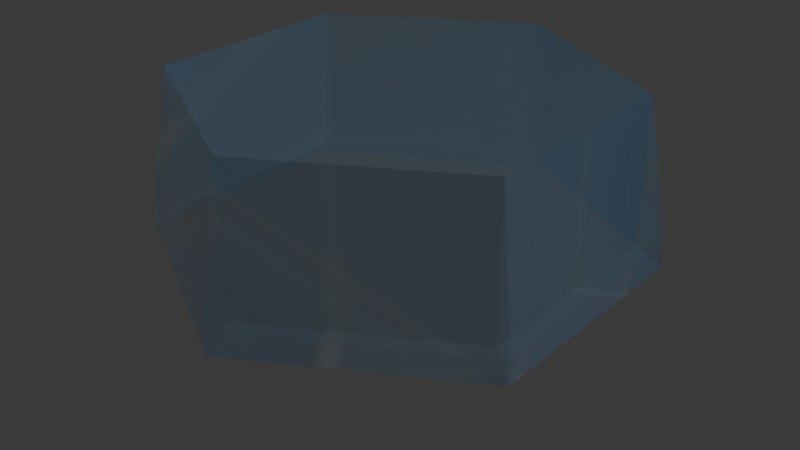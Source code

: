 # Source: ice.blend  (saved by Blender 5.0.119; exported with 4.5.12 LTS)
import bpy
from mathutils import Matrix  # noqa: F401  (used for matrix-valued properties, if any)

bpy.ops.wm.read_factory_settings(use_empty=True)
scene = bpy.context.scene
scene.name = 'Scene'

# ---- collections
col_collection = bpy.data.collections.new('Collection'); scene.collection.children.link(col_collection)

# ---- images (referenced by path relative to the original .blend; pixels are not part of the script)
import os
ASSET_DIR = os.environ.get("B2B_ASSET_DIR", "")  # directory of the original .blend (textures are referenced by path, not embedded)
HERE = os.path.dirname(os.path.abspath(__file__))  # packed textures are extracted next to this script under _unpacked/

def load_image(name, relpath, width, height, colorspace="sRGB"):
    """Load a texture the original file referenced (path relative to the .blend, or extracted next to this script)."""
    p = next((c for c in (os.path.join(HERE, relpath), os.path.join(ASSET_DIR, relpath)) if relpath and os.path.exists(c)), "")
    if p:
        img = bpy.data.images.load(p, check_existing=True)
        img.name = name
    else:  # same state as the original file: an image datablock whose file is absent (Cycles renders it pink)
        img = bpy.data.images.new(name, width, height)
        img.source = "FILE"
        img.filepath = "//" + (relpath or name)
    img.colorspace_settings.name = colorspace
    return img
img_realistic_ice_texture_illustration_23_2149280063_jpg = load_image('realistic-ice-texture-illustration_23-2149280063.jpg', '_unpacked/realistic-ice-texture-illustration_23-2149280063.e71e5576.jpg', 740, 493, 'sRGB')

# ---- materials (node trees are filled in below, after node groups)
mat_ice = bpy.data.materials.new('Ice')
mat_ice.preview_render_type = 'SHADERBALL'

# ---- material node trees
mat_ice.use_nodes = True; mat_ice.node_tree.nodes.clear()
_N = mat_ice.node_tree.nodes; _L = mat_ice.node_tree.links
n0 = _N.new('ShaderNodeBsdfPrincipled'); n0.name = 'Principled BSDF'; n0.location = (-200, 100)
n0.distribution = 'GGX'
n0.inputs[1].default_value = 0.7
n0.inputs[2].default_value = 0.1
n0.inputs[3].default_value = 1.4
n0.inputs[4].default_value = 0.2
n1 = _N.new('ShaderNodeOutputMaterial'); n1.name = 'Material Output'; n1.location = (200, 100)
n2 = _N.new('ShaderNodeTexImage'); n2.name = 'Image Texture'; n2.location = (-490, 80)
n2.image = img_realistic_ice_texture_illustration_23_2149280063_jpg
n2.projection = 'SPHERE'
n2.interpolation = 'Cubic'
_L.new(n0.outputs[0], n1.inputs[0])
_L.new(n2.outputs[0], n0.inputs[0])
n1.is_active_output = True

# ---- world
world_world = bpy.data.worlds.new('World'); scene.world = world_world
world_world.use_nodes = True; world_world.node_tree.nodes.clear()
_N = world_world.node_tree.nodes; _L = world_world.node_tree.links
n0 = _N.new('ShaderNodeOutputWorld'); n0.name = 'World Output'; n0.location = (200, 100)
n1 = _N.new('ShaderNodeBackground'); n1.name = 'Background'; n1.location = (-200, 100)
n1.inputs[0].default_value = (0.05088, 0.05088, 0.05088, 1.0)
_L.new(n1.outputs[0], n0.inputs[0])
n0.is_active_output = True
world_world.color = (0.05088, 0.05088, 0.05088)
world_world.sun_shadow_jitter_overblur = 0.0

# ---- lights
light_light = bpy.data.lights.new('Light', 'POINT')
light_light.energy = 1000.0
light_light.shadow_soft_size = 0.1

# ---- meshes
me_cylinder = bpy.data.meshes.new('Cylinder')
me_cylinder.from_pydata([(-3.725e-09, 0.9004, 0.1), (0.0, 1.0, 0.01372), (0.7797, 0.4502, 0.1), (0.866, 0.5, 0.01372), (0.7797, -0.4502, 0.1), (0.866, -0.5, 0.01372), (3.725e-09, -0.9004, 0.1), (0.0, -1.0, 0.01372), (-0.7797, -0.4502, 0.1), (-0.866, -0.5, 0.01372), (-0.7797, 0.4502, 0.1), (-0.866, 0.5, 0.01372), (0.866, -0.5, 0.1137), (0.0, -1.0, 0.1137), (0.866, 0.5, 0.1137), (0.866, -0.5, 0.1137), (0.0, 1.0, 0.1137), (0.866, 0.5, 0.1137), (0.0, 1.0, 0.1137), (-0.866, 0.5, 0.1137), (-0.866, -0.5, 0.1137), (-0.866, 0.5, 0.1137), (0.0, -1.0, 0.1137), (-0.866, -0.5, 0.1137), (3.725e-09, -0.9004, 0.2), (-0.7797, -0.4502, 0.2), (0.7797, -0.4502, 0.2), (3.725e-09, -0.9004, 0.2), (0.7797, 0.4502, 0.2), (0.7797, -0.4502, 0.2), (-3.725e-09, 0.9004, 0.2), (0.7797, 0.4502, 0.2), (-3.725e-09, 0.9004, 0.2), (-0.7797, 0.4502, 0.2), (-0.7797, -0.4502, 0.2), (-0.7797, 0.4502, 0.2)], [], [(3, 1, 0, 2), (5, 3, 2, 4), (7, 5, 4, 6), (9, 7, 6, 8), (11, 9, 8, 10), (1, 11, 10, 0), (5, 7, 13, 12), (3, 5, 15, 14), (1, 3, 17, 16), (11, 1, 18, 19), (9, 11, 21, 20), (7, 9, 23, 22), (8, 6, 24, 25), (6, 4, 26, 27), (4, 2, 28, 29), (2, 0, 30, 31), (0, 10, 33, 32), (10, 8, 34, 35), (21, 18, 32, 35), (35, 34, 23, 21), (23, 34, 27, 22), (15, 22, 27, 29), (17, 15, 29, 31), (18, 17, 31, 32), (27, 34, 35, 32, 31, 29)])
_uv = me_cylinder.uv_layers.new(name='UVMap')
_uv.uv.foreach_set('vector', [0.4578, 0.37, 0.25, 0.49, 0.25, 0.4661, 0.4371, 0.358, 0.4578, 0.13, 0.4578, 0.37, 0.4371, 0.358, 0.4371, 0.142, 0.25, 0.01, 0.4578, 0.13, 0.4371, 0.142, 0.25, 0.03391, 0.04215, 0.13, 0.25, 0.01, 0.25, 0.03391, 0.06286, 0.142, 0.04215, 0.37, 0.04215, 0.13, 0.06286, 0.142, 0.06286, 0.358, 0.25, 0.49, 0.04215, 0.37, 0.06286, 0.358, 0.25, 0.4661, 0.4578, 0.13, 0.25, 0.01, 0.25, 0.01, 0.4578, 0.13, 0.4578, 0.37, 0.4578, 0.13, 0.4578, 0.13, 0.4578, 0.37, 0.25, 0.49, 0.4578, 0.37, 0.4578, 0.37, 0.25, 0.49, 0.04215, 0.37, 0.25, 0.49, 0.25, 0.49, 0.04215, 0.37, 0.04215, 0.13, 0.04215, 0.37, 0.04215, 0.37, 0.04215, 0.13, 0.25, 0.01, 0.04215, 0.13, 0.04215, 0.13, 0.25, 0.01, 0.06286, 0.142, 0.25, 0.03391, 0.25, 0.03391, 0.06286, 0.142, 0.25, 0.03391, 0.4371, 0.142, 0.4371, 0.142, 0.25, 0.03391, 0.4371, 0.142, 0.4371, 0.358, 0.4371, 0.358, 0.4371, 0.142, 0.4371, 0.358, 0.25, 0.4661, 0.25, 0.4661, 0.4371, 0.358, 0.25, 0.4661, 0.06286, 0.358, 0.06286, 0.358, 0.25, 0.4661, 0.06286, 0.358, 0.06286, 0.142, 0.06286, 0.142, 0.06286, 0.358, 0.0, 0.0, 0.0, 0.0, 0.0, 0.0, 0.0, 0.0, 0.0, 0.0, 0.06286, 0.142, 0.0, 0.0, 0.0, 0.0, 0.0, 0.0, 0.06286, 0.142, 0.0, 0.0, 0.25, 0.01, 0.0, 0.0, 0.25, 0.01, 0.0, 0.0, 0.0, 0.0, 0.0, 0.0, 0.0, 0.0, 0.0, 0.0, 0.0, 0.0, 0.0, 0.0, 0.0, 0.0, 0.0, 0.0, 0.0, 0.0, 0.0, 0.0, 0.0, 0.0, 0.0, 0.0, 0.0, 0.0, 0.0, 0.0, 0.0, 0.0])
me_cylinder.materials.append(mat_ice)
me_cylinder.materials.append(None)
me_cylinder.update()

# ---- objects
ob_light = bpy.data.objects.new('Light', light_light)
ob_cylinder = bpy.data.objects.new('Cylinder', me_cylinder)

# ---- transforms, parenting, visibility, modifiers, constraints
ob_light.location = (4.076, 1.005, 5.904)
ob_light.rotation_euler = (0.6503, 0.05522, 1.866)
ob_light.lock_rotations_4d = False
ob_light.empty_display_type = 'ARROWS'
ob_light.color = (0.0, 0.0, 0.0, 0.0)
ob_light.lineart.crease_threshold = 0.0
ob_cylinder.location = (0.0, 0.0, -0.1)
_vg = ob_cylinder.vertex_groups.new(name='Group')
_vg.add([24, 25, 26, 27, 28, 29, 30, 31, 32, 34, 35], 1.0, 'REPLACE')
_m = ob_cylinder.modifiers.new('Displace', 'DISPLACE')
_m.vertex_group = 'Group'
_m.direction = 'Z'

# ---- collection membership
col_collection.objects.link(ob_light)
col_collection.objects.link(ob_cylinder)

# ---- scene / render settings (as saved in the file)
scene.frame_start = 1; scene.frame_end = 250; scene.frame_set(1)
scene.render.engine = 'BLENDER_EEVEE_NEXT'
scene.render.bake_bias = 0.0
scene.render.bake_samples = 0
scene.cycles.sampling_pattern = 'TABULATED_SOBOL'
scene.eevee.use_volume_custom_range = False
bpy.context.view_layer.update()

# ---- added for rendering (the .blend has no active camera): camera
cam_auto = bpy.data.cameras.new('AutoCamera')
cam_auto.lens = 50.0
cam_auto.sensor_width = 36.0
cam_auto.clip_end = 1000.0
ob_auto_camera = bpy.data.objects.new('AutoCamera', cam_auto)
scene.collection.objects.link(ob_auto_camera)
ob_auto_camera.location = (2.45397, -2.94477, 1.97004)
ob_auto_camera.rotation_euler = (1.09748, -7.21219e-08, 0.694738)
scene.camera = ob_auto_camera
bpy.context.view_layer.update()

